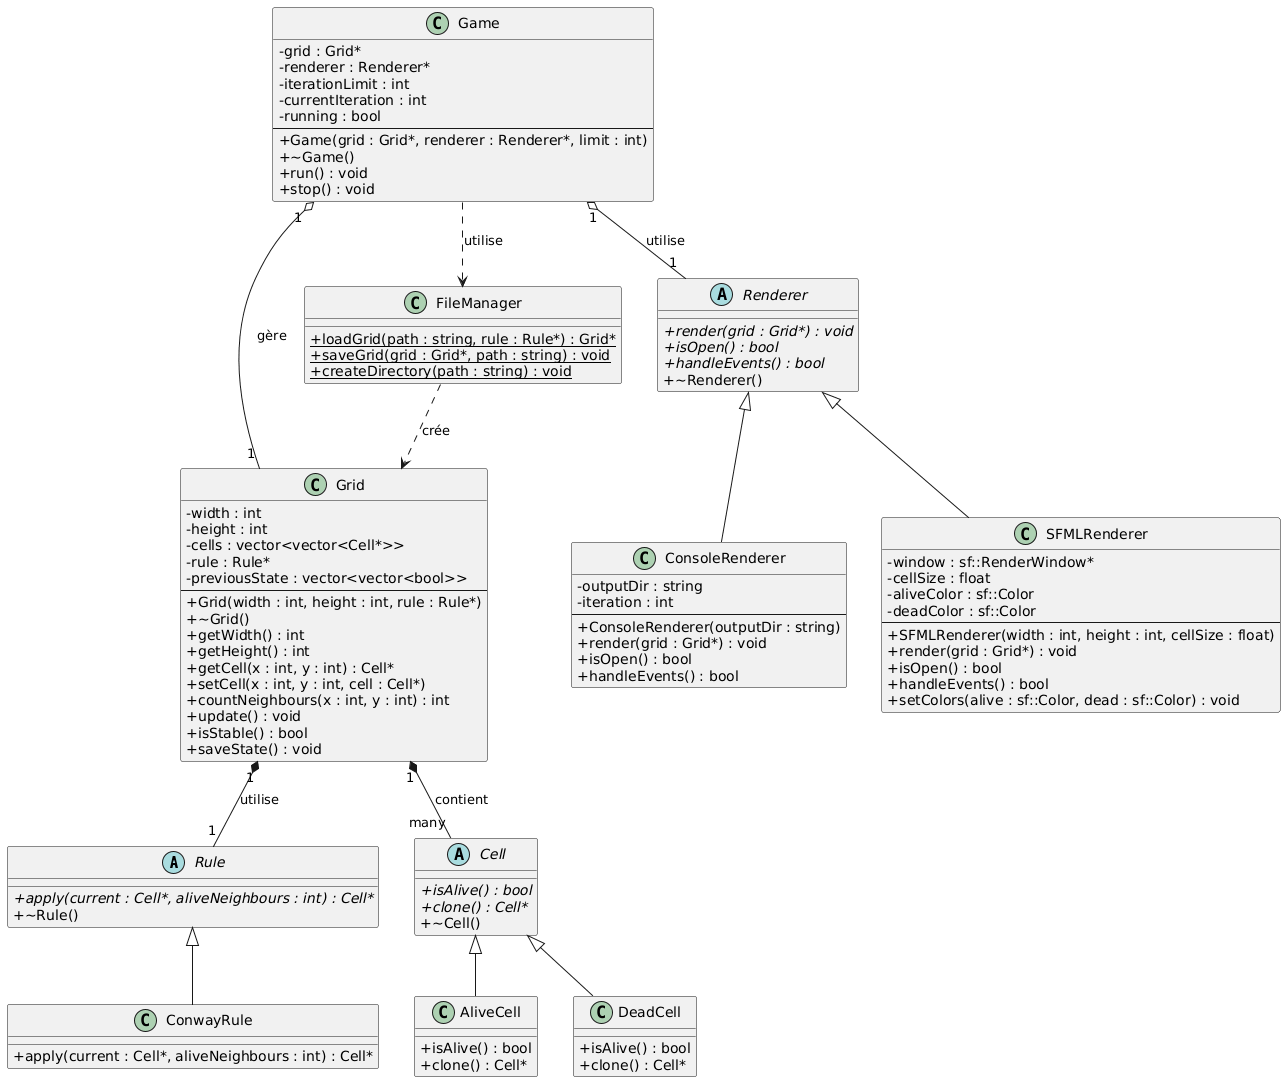

The diagram above was rendered by PlantUML. Its source (embedded in the PNG):
@startuml
skinparam classAttributeIconSize 0

' ===== Rule System =====
abstract class Rule {
    {abstract} +apply(current : Cell*, aliveNeighbours : int) : Cell*
    +~Rule()
}

class ConwayRule {
    +apply(current : Cell*, aliveNeighbours : int) : Cell*
}

Rule <|-- ConwayRule

' ===== Cell Hierarchy =====
abstract class Cell {
    {abstract} +isAlive() : bool
    {abstract} +clone() : Cell*
    +~Cell()
}

class AliveCell {
    +isAlive() : bool
    +clone() : Cell*
}

class DeadCell {
    +isAlive() : bool
    +clone() : Cell*
}

Cell <|-- AliveCell
Cell <|-- DeadCell

' ===== Grid =====
class Grid {
    -width : int
    -height : int
    -cells : vector<vector<Cell*>>
    -rule : Rule*
    -previousState : vector<vector<bool>>
    --
    +Grid(width : int, height : int, rule : Rule*)
    +~Grid()
    +getWidth() : int
    +getHeight() : int
    +getCell(x : int, y : int) : Cell*
    +setCell(x : int, y : int, cell : Cell*)
    +countNeighbours(x : int, y : int) : int
    +update() : void
    +isStable() : bool
    +saveState() : void
}

Grid "1" *-- "many" Cell : contient
Grid "1" *-- "1" Rule : utilise

' ===== Renderer Architecture =====
abstract class Renderer {
    {abstract} +render(grid : Grid*) : void
    {abstract} +isOpen() : bool
    {abstract} +handleEvents() : bool
    +~Renderer()
}

class ConsoleRenderer {
    -outputDir : string
    -iteration : int
    --
    +ConsoleRenderer(outputDir : string)
    +render(grid : Grid*) : void
    +isOpen() : bool
    +handleEvents() : bool
}

class SFMLRenderer {
    -window : sf::RenderWindow*
    -cellSize : float
    -aliveColor : sf::Color
    -deadColor : sf::Color
    --
    +SFMLRenderer(width : int, height : int, cellSize : float)
    +render(grid : Grid*) : void
    +isOpen() : bool
    +handleEvents() : bool
    +setColors(alive : sf::Color, dead : sf::Color) : void
}

Renderer <|-- ConsoleRenderer
Renderer <|-- SFMLRenderer

' ===== Game =====
class Game {
    -grid : Grid*
    -renderer : Renderer*
    -iterationLimit : int
    -currentIteration : int
    -running : bool
    --
    +Game(grid : Grid*, renderer : Renderer*, limit : int)
    +~Game()
    +run() : void
    +stop() : void
}

Game "1" o-- "1" Grid : gère
Game "1" o-- "1" Renderer : utilise

' ===== FileManager (Utility) =====
class FileManager {
    +{static} loadGrid(path : string, rule : Rule*) : Grid*
    +{static} saveGrid(grid : Grid*, path : string) : void
    +{static} createDirectory(path : string) : void
}

Game ..> FileManager : utilise
FileManager ..> Grid : crée
@enduml